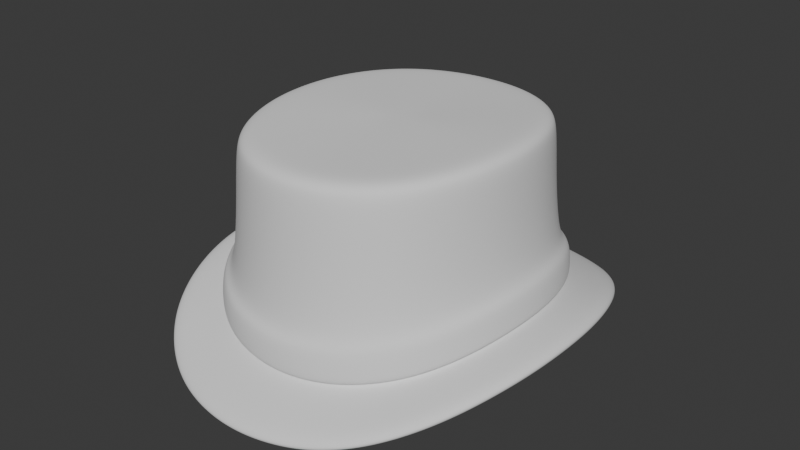 # Source: Attire_Hat_HatTopSmall_HIGHPOLY.blend  (saved by Blender 4.3.34; exported with 4.5.12 LTS)
import bpy
from mathutils import Matrix  # noqa: F401  (used for matrix-valued properties, if any)

bpy.ops.wm.read_factory_settings(use_empty=True)
scene = bpy.context.scene
scene.name = 'Scene'

# ---- world
world_world = bpy.data.worlds.new('World'); scene.world = world_world
world_world.use_nodes = True; world_world.node_tree.nodes.clear()
_N = world_world.node_tree.nodes; _L = world_world.node_tree.links
n0 = _N.new('ShaderNodeOutputWorld'); n0.name = 'World Output'; n0.location = (300, 300)
n1 = _N.new('ShaderNodeBackground'); n1.name = 'Background'; n1.location = (10, 300)
n1.inputs[0].default_value = (0.05088, 0.05088, 0.05088, 1.0)
_L.new(n1.outputs[0], n0.inputs[0])
n0.is_active_output = True
world_world.color = (0.05088, 0.05088, 0.05088)
world_world.use_sun_shadow = False
world_world.sun_shadow_jitter_overblur = 0.0

# ---- meshes
me_attire_hat_hattopsmall_highpoly = bpy.data.meshes.new('Attire_Hat_HatTopSmall_HIGHPOLY')
me_attire_hat_hattopsmall_highpoly.from_pydata([(0.06325, -0.07435, 0.02669), (0.08711, -2.98e-08, 0.03584), (0.08564, -0.02075, 0.03511), (0.08112, -0.04064, 0.03282), (0.07366, -0.05879, 0.02978), (0.05001, -0.0866, 0.02422), (0.03457, -0.09537, 0.02196), (0.01765, -0.1006, 0.02063), (1.192e-07, -0.1024, 0.02012), (0.08671, -0.1019, 0.02517), (0.1194, -2.98e-08, 0.04203), (0.1174, -0.02845, 0.04067), (0.1112, -0.05571, 0.03728), (0.101, -0.0806, 0.03163), (0.06856, -0.1187, 0.01864), (0.04739, -0.1307, 0.01406), (0.0242, -0.138, 0.01209), (1.192e-07, -0.1404, 0.01122), (0.08671, -0.1019, 0.01374), (0.1194, -2.98e-08, 0.0303), (0.1174, -0.02845, 0.02895), (0.1112, -0.05571, 0.02563), (0.101, -0.0806, 0.02007), (0.06856, -0.1187, 0.007357), (0.04739, -0.1307, 0.002829), (0.0242, -0.138, 0.0008664), (1.192e-07, -0.1404, 3.129e-07), (0.06325, 0.07435, 0.02686), (0.08561, 0.02075, 0.03512), (0.08112, 0.04064, 0.03282), (0.07366, 0.05879, 0.02983), (0.05001, 0.0866, 0.02439), (0.03457, 0.09537, 0.02212), (0.01765, 0.1006, 0.02074), (1.192e-07, 0.1024, 0.02013), (0.08671, 0.1019, 0.02517), (0.1174, 0.02845, 0.04068), (0.1112, 0.05571, 0.03728), (0.101, 0.0806, 0.03163), (0.06856, 0.1187, 0.01871), (0.04739, 0.1307, 0.01409), (0.0242, 0.138, 0.01209), (1.192e-07, 0.1404, 0.01122), (0.08671, 0.1019, 0.01374), (0.1174, 0.02845, 0.02896), (0.1112, 0.05571, 0.02563), (0.101, 0.0806, 0.02007), (0.06856, 0.1187, 0.007418), (0.04739, 0.1307, 0.002856), (0.0242, 0.138, 0.0008674), (1.192e-07, 0.1404, 3.129e-07), (-0.06325, -0.07435, 0.02669), (-0.08711, -2.98e-08, 0.03584), (-0.08564, -0.02075, 0.03511), (-0.08112, -0.04064, 0.03282), (-0.07366, -0.05879, 0.02978), (-0.05001, -0.0866, 0.02422), (-0.03457, -0.09537, 0.02196), (-0.01765, -0.1006, 0.02063), (-0.08671, -0.1019, 0.02517), (-0.1194, -2.98e-08, 0.04203), (-0.1174, -0.02845, 0.04067), (-0.1112, -0.05571, 0.03728), (-0.101, -0.0806, 0.03163), (-0.06856, -0.1187, 0.01864), (-0.04739, -0.1307, 0.01406), (-0.0242, -0.138, 0.01209), (-0.08671, -0.1019, 0.01374), (-0.1194, -2.98e-08, 0.0303), (-0.1174, -0.02845, 0.02895), (-0.1112, -0.05571, 0.02563), (-0.101, -0.0806, 0.02007), (-0.06856, -0.1187, 0.007357), (-0.04739, -0.1307, 0.002829), (-0.0242, -0.138, 0.0008664), (-0.06325, 0.07435, 0.02686), (-0.08561, 0.02075, 0.03512), (-0.08112, 0.04064, 0.03282), (-0.07366, 0.05879, 0.02983), (-0.05001, 0.0866, 0.02439), (-0.03457, 0.09537, 0.02212), (-0.01765, 0.1006, 0.02074), (-0.01867, 0.1052, 0.04761), (-0.0366, 0.09963, 0.0489), (-0.05302, 0.09029, 0.0512), (-0.0671, 0.07723, 0.05396), (-0.08671, 0.1019, 0.02517), (-0.1174, 0.02845, 0.04068), (-0.1112, 0.05571, 0.03728), (-0.101, 0.0806, 0.03163), (-0.06856, 0.1187, 0.01871), (-0.04739, 0.1307, 0.01409), (-0.0242, 0.138, 0.01209), (-0.08671, 0.1019, 0.01374), (-0.1174, 0.02845, 0.02896), (-0.1112, 0.05571, 0.02563), (-0.101, 0.0806, 0.02007), (-0.06856, 0.1187, 0.007418), (-0.04739, 0.1307, 0.002856), (-0.0242, 0.138, 0.0008674), (-0.01589, 0.09058, 0.01049), (-0.03111, 0.08583, 0.01173), (-0.04501, 0.07794, 0.01378), (-0.0663, 0.05291, 0.01867), (-0.07301, 0.03657, 0.02137), (-0.07705, 0.01868, 0.02344), (-0.05692, 0.06692, 0.016), (-0.01589, -0.09058, 0.01039), (-0.03111, -0.08583, 0.0116), (-0.04501, -0.07794, 0.01363), (-0.0663, -0.05291, 0.01863), (-0.07301, -0.03657, 0.02137), (-0.07708, -0.01868, 0.02343), (-0.0784, -2.98e-08, 0.02409), (-0.05692, -0.06692, 0.01585), (1.192e-07, 0.09216, 0.009943), (0.01589, 0.09058, 0.01049), (0.03111, 0.08583, 0.01173), (0.04501, 0.07794, 0.01378), (0.0663, 0.05291, 0.01867), (0.07301, 0.03657, 0.02137), (0.07705, 0.01868, 0.02344), (0.05692, 0.06692, 0.016), (1.192e-07, -0.09216, 0.009932), (0.01589, -0.09058, 0.01039), (0.03111, -0.08583, 0.0116), (0.04501, -0.07794, 0.01363), (0.0663, -0.05291, 0.01863), (0.07301, -0.03657, 0.02137), (0.07708, -0.01868, 0.02343), (0.0784, -2.98e-08, 0.02409), (0.05692, -0.06692, 0.01585), (0.06306, -0.07413, 0.03088), (0.08684, -2.98e-08, 0.03997), (0.08538, -0.02069, 0.03927), (0.08088, -0.04052, 0.03701), (0.07344, -0.05862, 0.03398), (0.04987, -0.08634, 0.02833), (0.03447, -0.09508, 0.02606), (0.0176, -0.1003, 0.02474), (1.192e-07, -0.1021, 0.02422), (0.06306, 0.07413, 0.03104), (0.08535, 0.02069, 0.03928), (0.08088, 0.04052, 0.03701), (0.07344, 0.05862, 0.03402), (0.04987, 0.08634, 0.0285), (0.03447, 0.09508, 0.02621), (0.0176, 0.1003, 0.02485), (1.192e-07, 0.1021, 0.02423), (-0.06306, -0.07413, 0.03088), (-0.08684, -2.98e-08, 0.03997), (-0.08538, -0.02069, 0.03927), (-0.08088, -0.04052, 0.03701), (-0.07344, -0.05862, 0.03398), (-0.04987, -0.08634, 0.02833), (-0.03447, -0.09508, 0.02606), (-0.0176, -0.1003, 0.02474), (-0.06306, 0.07413, 0.03104), (-0.08535, 0.02069, 0.03928), (-0.08088, 0.04052, 0.03701), (-0.07344, 0.05862, 0.03402), (-0.04987, 0.08634, 0.0285), (-0.03447, 0.09508, 0.02621), (-0.0176, 0.1003, 0.02485), (-0.07804, 0.06078, 0.05693), (-0.08573, 0.04184, 0.05984), (-0.09029, 0.02131, 0.06187), (-0.01867, -0.1052, 0.0475), (-0.05302, -0.09029, 0.05104), (-0.0366, -0.09963, 0.04875), (-0.0671, -0.07723, 0.05386), (-0.07804, -0.06078, 0.05693), (-0.08572, -0.04184, 0.05984), (-0.09181, 4.5e-06, 0.06239), (-0.09032, -0.02131, 0.06187), (1.192e-07, 0.1071, 0.04687), (0.01867, 0.1052, 0.04761), (0.05302, 0.09029, 0.0512), (0.0366, 0.09963, 0.0489), (0.0671, 0.07723, 0.05396), (0.07804, 0.06078, 0.05693), (0.08573, 0.04184, 0.05984), (0.09029, 0.02131, 0.06187), (1.192e-07, -0.1071, 0.04686), (0.01867, -0.1052, 0.0475), (0.0366, -0.09963, 0.04875), (0.05302, -0.09029, 0.05104), (0.0671, -0.07723, 0.05386), (0.07804, -0.06078, 0.05693), (0.08572, -0.04184, 0.05984), (0.09032, -0.02131, 0.06187), (0.09181, 4.5e-06, 0.06239), (0.01887, -0.1067, 0.02501), (0.037, -0.1011, 0.02632), (0.05364, -0.09165, 0.02858), (0.06795, -0.07845, 0.03111), (0.07915, -0.06177, 0.03421), (0.08707, -0.04255, 0.03724), (0.09182, -0.02168, 0.0395), (0.01887, 0.1067, 0.02512), (0.05364, 0.09165, 0.02875), (0.037, 0.1011, 0.02647), (0.06795, 0.07844, 0.03128), (0.07915, 0.06177, 0.03425), (0.08707, 0.04254, 0.03724), (0.09336, 4.5e-06, 0.0402), (0.09179, 0.02168, 0.03951), (1.192e-07, -0.1086, 0.02449), (-0.01887, -0.1067, 0.02501), (-0.05364, -0.09165, 0.02858), (-0.037, -0.1011, 0.02632), (-0.06795, -0.07845, 0.03111), (-0.07915, -0.06177, 0.03421), (-0.08707, -0.04255, 0.03724), (-0.09182, -0.02168, 0.0395), (1.192e-07, 0.1086, 0.0245), (-0.01887, 0.1067, 0.02512), (-0.037, 0.1011, 0.02647), (-0.05364, 0.09165, 0.02875), (-0.06795, 0.07844, 0.03128), (-0.07915, 0.06177, 0.03425), (-0.08707, 0.04254, 0.03724), (-0.09179, 0.02168, 0.03951), (-0.09336, 4.5e-06, 0.0402), (0.08529, -2.98e-08, 0.06217), (0.08386, -0.02036, 0.06165), (0.0795, -0.03988, 0.05963), (0.07227, -0.05772, 0.05672), (0.04915, -0.08503, 0.05081), (0.03399, -0.09364, 0.04851), (0.01736, -0.09882, 0.04725), (1.192e-07, -0.1006, 0.04661), (0.08383, 0.02036, 0.06165), (0.0795, 0.03988, 0.05963), (0.07227, 0.05772, 0.05672), (0.04915, 0.08503, 0.05097), (0.03399, 0.09364, 0.04866), (0.01736, 0.09882, 0.04736), (1.192e-07, 0.1006, 0.04662), (-0.08529, -2.98e-08, 0.06217), (-0.08386, -0.02036, 0.06165), (-0.0795, -0.03988, 0.05963), (-0.07227, -0.05772, 0.05672), (-0.04915, -0.08503, 0.05081), (-0.03399, -0.09364, 0.04851), (-0.01736, -0.09882, 0.04725), (-0.08383, 0.02036, 0.06165), (-0.0795, 0.03988, 0.05963), (-0.07227, 0.05772, 0.05672), (-0.04915, 0.08503, 0.05097), (-0.03399, 0.09364, 0.04866), (-0.01736, 0.09882, 0.04736), (0.06211, -0.07301, 0.05364), (0.06211, 0.07301, 0.05375), (-0.06211, -0.07301, 0.05364), (-0.06211, 0.07301, 0.05375), (0.0799, 0.01911, 0.09653), (0.07583, 0.03773, 0.09522), (0.06902, 0.0548, 0.09334), (0.05941, 0.06949, 0.0914), (0.0471, 0.0811, 0.08959), (0.03264, 0.08946, 0.08808), (0.01672, 0.09449, 0.0872), (7.272e-05, 0.0962, 0.0867), (-0.01658, 0.09449, 0.0872), (-0.0325, 0.08946, 0.08808), (-0.04696, 0.0811, 0.08959), (-0.05927, 0.06949, 0.0914), (-0.06888, 0.0548, 0.09334), (-0.07568, 0.03773, 0.09522), (-0.07976, 0.01911, 0.09653), (-0.08113, -0.0002723, 0.09689), (-0.07979, -0.01966, 0.09653), (-0.07568, -0.03828, 0.09522), (-0.06888, -0.05534, 0.09334), (-0.05927, -0.07004, 0.09134), (-0.04696, -0.08166, 0.08949), (-0.0325, -0.09001, 0.08799), (-0.01658, -0.09505, 0.08714), (7.272e-05, -0.09674, 0.0867), (0.01672, -0.09505, 0.08714), (0.03265, -0.09001, 0.08799), (0.04711, -0.08166, 0.08949), (0.05942, -0.07004, 0.09134), (0.06902, -0.05534, 0.09334), (0.07583, -0.03828, 0.09522), (0.07993, -0.01966, 0.09653), (0.08128, -0.0002723, 0.09689), (1.192e-07, -2.98e-08, 0.1358), (0.05746, 0.01543, 0.1364), (0.07844, 0.01915, 0.1285), (0.07599, 0.01861, 0.1343), (0.07436, 0.03755, 0.128), (0.05426, 0.03004, 0.136), (0.07204, 0.03647, 0.1338), (0.06756, 0.05435, 0.1273), (0.04909, 0.04301, 0.1354), (0.06546, 0.05278, 0.1331), (0.05804, 0.06874, 0.1266), (0.04214, 0.05366, 0.1349), (0.05625, 0.06676, 0.1324), (0.04593, 0.08006, 0.126), (0.0335, 0.06182, 0.1344), (0.04451, 0.07775, 0.1318), (0.03177, 0.08817, 0.1254), (0.02331, 0.06771, 0.1341), (0.03079, 0.08563, 0.1312), (0.01623, 0.09305, 0.1251), (0.01196, 0.07132, 0.1338), (0.01573, 0.09037, 0.1309), (1.287e-05, 0.09469, 0.1249), (1.192e-07, 0.07253, 0.1337), (3.815e-06, 0.09196, 0.1307), (-0.01621, 0.09305, 0.1251), (-0.01196, 0.07132, 0.1338), (-0.01572, 0.09038, 0.1309), (-0.03174, 0.08817, 0.1254), (-0.02331, 0.06771, 0.1341), (-0.03078, 0.08563, 0.1312), (-0.0459, 0.08006, 0.126), (-0.0335, 0.06182, 0.1344), (-0.04451, 0.07775, 0.1318), (-0.05802, 0.06874, 0.1266), (-0.04214, 0.05366, 0.1349), (-0.05624, 0.06676, 0.1324), (-0.06753, 0.05435, 0.1273), (-0.04909, 0.04301, 0.1354), (-0.06545, 0.05278, 0.1331), (-0.07433, 0.03755, 0.128), (-0.05426, 0.03004, 0.136), (-0.07203, 0.03647, 0.1338), (-0.07841, 0.01915, 0.1285), (-0.05746, 0.01543, 0.1364), (-0.07598, 0.01861, 0.1343), (-0.07978, -5.53e-05, 0.1287), (-0.05854, -9.707e-06, 0.1366), (-0.07731, -1.622e-05, 0.1344), (-0.07844, -0.01926, 0.1285), (-0.05748, -0.01543, 0.1364), (-0.07601, -0.01865, 0.1343), (-0.07433, -0.03766, 0.128), (-0.05427, -0.03003, 0.136), (-0.07203, -0.0365, 0.1338), (-0.06753, -0.05445, 0.1273), (-0.04909, -0.04301, 0.1354), (-0.06545, -0.05281, 0.1331), (-0.05802, -0.06884, 0.1266), (-0.04214, -0.05366, 0.1349), (-0.05624, -0.06679, 0.1324), (-0.0459, -0.08016, 0.126), (-0.0335, -0.06182, 0.1344), (-0.04451, -0.07778, 0.1317), (-0.03174, -0.08827, 0.1254), (-0.02331, -0.06771, 0.1341), (-0.03078, -0.08566, 0.1312), (-0.01621, -0.09315, 0.1251), (-0.01196, -0.07132, 0.1338), (-0.01572, -0.0904, 0.1309), (1.287e-05, -0.09478, 0.1249), (1.192e-07, -0.07253, 0.1337), (3.815e-06, -0.09199, 0.1307), (0.01623, -0.09315, 0.1251), (0.01196, -0.07132, 0.1338), (0.01573, -0.0904, 0.1309), (0.03177, -0.08827, 0.1254), (0.02331, -0.06771, 0.1341), (0.03079, -0.08566, 0.1312), (0.04593, -0.08016, 0.126), (0.0335, -0.06182, 0.1344), (0.04451, -0.07778, 0.1317), (0.05805, -0.06884, 0.1266), (0.04214, -0.05366, 0.1349), (0.05625, -0.06679, 0.1324), (0.06756, -0.05445, 0.1273), (0.04909, -0.04301, 0.1354), (0.06546, -0.05281, 0.1331), (0.07436, -0.03766, 0.128), (0.05427, -0.03003, 0.136), (0.07204, -0.0365, 0.1338), (0.07847, -0.01926, 0.1285), (0.05748, -0.01543, 0.1364), (0.07602, -0.01865, 0.1343), (0.07981, -5.529e-05, 0.1287), (0.05854, -9.662e-06, 0.1366), (0.07732, -1.622e-05, 0.1344), (0.06696, 0.03394, 0.1361), (0.0706, 0.01732, 0.1366), (0.06089, 0.04914, 0.1355), (0.05237, 0.0622, 0.1348), (0.04147, 0.0725, 0.1342), (0.0287, 0.07989, 0.1338), (0.01467, 0.08435, 0.1335), (1.192e-07, 0.08584, 0.1333), (-0.01467, 0.08435, 0.1335), (-0.0287, 0.07989, 0.1338), (-0.04147, 0.0725, 0.1342), (-0.05237, 0.0622, 0.1348), (-0.06089, 0.04914, 0.1355), (-0.06696, 0.03394, 0.1361), (-0.0706, 0.01732, 0.1366), (-0.07182, -2.98e-08, 0.1367), (-0.07063, -0.01732, 0.1366), (-0.06696, -0.03394, 0.1361), (-0.06089, -0.04914, 0.1355), (-0.05237, -0.0622, 0.1348), (-0.04147, -0.0725, 0.1342), (-0.0287, -0.07989, 0.1338), (-0.01467, -0.08435, 0.1334), (1.192e-07, -0.08584, 0.1333), (0.01467, -0.08435, 0.1334), (0.0287, -0.07989, 0.1338), (0.04147, -0.0725, 0.1342), (0.05237, -0.0622, 0.1348), (0.0609, -0.04914, 0.1355), (0.06696, -0.03394, 0.1361), (0.07063, -0.01732, 0.1366), (0.07182, -2.98e-08, 0.1367), (-0.01117, 0.06529, 0.1233), (-0.0218, 0.06198, 0.1233), (-0.03138, 0.05654, 0.1233), (-0.04611, 0.03918, 0.1233), (-0.05098, 0.02733, 0.1233), (-0.05398, 0.01403, 0.1233), (-0.03955, 0.04899, 0.1233), (-0.01117, -0.06529, 0.1233), (-0.0218, -0.06198, 0.1233), (-0.03138, -0.05654, 0.1233), (-0.04611, -0.03918, 0.1233), (-0.05098, -0.02733, 0.1233), (-0.054, -0.01403, 0.1233), (-0.05499, -7.419e-06, 0.1233), (-0.03955, -0.04899, 0.1233), (1.192e-07, 0.06641, 0.1233), (0.01117, 0.06529, 0.1233), (0.0218, 0.06198, 0.1233), (0.03138, 0.05654, 0.1233), (0.04611, 0.03918, 0.1233), (0.05098, 0.02733, 0.1233), (0.05398, 0.01403, 0.1233), (0.03955, 0.04899, 0.1233), (1.192e-07, -0.06641, 0.1233), (0.01117, -0.06529, 0.1233), (0.0218, -0.06198, 0.1233), (0.03138, -0.05654, 0.1233), (0.04611, -0.03918, 0.1233), (0.05098, -0.02733, 0.1233), (0.054, -0.01403, 0.1233), (0.05499, -7.458e-06, 0.1233), (0.03955, -0.04899, 0.1233), (2.384e-07, -4.997e-07, 0.1233), (-0.04732, 0.05562, 0.1233), (-0.05511, 0.04398, 0.1233), (0.05511, -0.04398, 0.1233), (0.06069, -0.0304, 0.1233), (-0.04732, -0.05562, 0.1233), (-0.03741, -0.06478, 0.1233), (0.06407, -0.01552, 0.1233), (0.06516, -3.499e-08, 0.1233), (0.06404, 0.01552, 0.1233), (0.06069, 0.0304, 0.1233), (1.192e-07, -0.0766, 0.1233), (0.0132, -0.07529, 0.1233), (0.02586, -0.07134, 0.1233), (0.03741, -0.06478, 0.1233), (0.04732, -0.05562, 0.1233), (-0.06406, -0.01552, 0.1233), (-0.06069, -0.0304, 0.1233), (-0.0132, 0.07529, 0.1233), (-0.02586, 0.07134, 0.1233), (0.04732, 0.05562, 0.1233), (0.03741, 0.06478, 0.1233), (0.05511, 0.04398, 0.1233), (0.02586, 0.07134, 0.1233), (0.0132, 0.07529, 0.1233), (1.192e-07, 0.0766, 0.1233), (-0.06069, 0.0304, 0.1233), (-0.05511, -0.04398, 0.1233), (-0.06516, -3.499e-08, 0.1233), (-0.02586, -0.07134, 0.1233), (-0.0132, -0.07529, 0.1233), (-0.06404, 0.01552, 0.1233), (-0.03741, 0.06478, 0.1233)], [], [(242, 241, 172, 171), (3, 12, 11, 2), (16, 25, 24, 15), (15, 24, 23, 14), (14, 23, 18, 9), (9, 18, 22, 13), (13, 22, 21, 12), (12, 21, 20, 11), (11, 20, 19, 10), (42, 41, 49, 50), (41, 40, 48, 49), (40, 39, 47, 48), (39, 35, 43, 47), (35, 38, 46, 43), (38, 37, 45, 46), (37, 36, 44, 45), (36, 10, 19, 44), (17, 66, 74, 26), (66, 65, 73, 74), (65, 64, 72, 73), (64, 59, 67, 72), (59, 63, 71, 67), (63, 62, 70, 71), (62, 61, 69, 70), (61, 60, 68, 69), (42, 50, 99, 92), (92, 99, 98, 91), (91, 98, 97, 90), (90, 97, 93, 86), (86, 93, 96, 89), (89, 96, 95, 88), (88, 95, 94, 87), (87, 94, 68, 60), (78, 89, 88, 77), (29, 37, 38, 30), (57, 65, 66, 58), (53, 61, 62, 54), (55, 63, 59, 51), (56, 64, 65, 57), (58, 66, 17, 8), (52, 60, 61, 53), (51, 59, 64, 56), (54, 62, 63, 55), (80, 81, 92, 91), (76, 77, 88, 87), (78, 75, 86, 89), (79, 80, 91, 90), (81, 34, 42, 92), (52, 76, 87, 60), (75, 79, 90, 86), (27, 35, 39, 31), (31, 39, 40, 32), (38, 35, 27, 30), (36, 37, 29, 28), (40, 41, 33, 32), (13, 12, 3, 4), (14, 9, 0, 5), (11, 10, 1, 2), (17, 16, 7, 8), (1, 10, 36, 28), (15, 14, 5, 6), (0, 9, 13, 4), (33, 41, 42, 34), (52, 150, 158, 76), (76, 158, 159, 77), (383, 289, 288), (77, 159, 160, 78), (78, 160, 157, 75), (79, 161, 162, 80), (80, 162, 163, 81), (81, 163, 148, 34), (75, 157, 161, 79), (52, 53, 151, 150), (53, 54, 152, 151), (54, 55, 153, 152), (55, 51, 149, 153), (56, 57, 155, 154), (57, 58, 156, 155), (58, 8, 140, 156), (51, 56, 154, 149), (1, 28, 142, 133), (28, 29, 143, 142), (29, 30, 144, 143), (30, 27, 141, 144), (31, 32, 146, 145), (32, 33, 147, 146), (33, 34, 148, 147), (27, 31, 145, 141), (1, 133, 134, 2), (2, 134, 135, 3), (3, 135, 136, 4), (4, 136, 132, 0), (5, 137, 138, 6), (6, 138, 139, 7), (7, 139, 140, 8), (0, 132, 137, 5), (161, 157, 219, 218), (229, 230, 184, 185), (255, 249, 84, 85), (145, 146, 201, 200), (228, 229, 185, 186), (251, 238, 175, 82), (144, 141, 202, 203), (227, 252, 187, 188), (250, 251, 82, 83), (143, 144, 203, 204), (226, 227, 188, 189), (249, 250, 83, 84), (142, 143, 204, 206), (225, 226, 189, 190), (248, 255, 85, 164), (133, 142, 206, 205), (224, 225, 190, 191), (149, 154, 209, 211), (247, 248, 164, 165), (156, 140, 207, 208), (246, 247, 165, 166), (155, 156, 208, 210), (239, 246, 166, 173), (154, 155, 210, 209), (243, 254, 170, 168), (153, 149, 211, 212), (231, 245, 167, 183), (152, 153, 212, 213), (245, 244, 169, 167), (151, 152, 213, 214), (244, 243, 168, 169), (150, 151, 214, 223), (254, 242, 171, 170), (146, 147, 199, 201), (230, 231, 183, 184), (252, 228, 186, 187), (147, 148, 215, 199), (232, 224, 191, 182), (141, 145, 200, 202), (233, 232, 182, 181), (134, 133, 205, 198), (135, 134, 198, 197), (234, 233, 181, 180), (136, 135, 197, 196), (158, 150, 223, 222), (253, 234, 180, 179), (132, 136, 196, 195), (159, 158, 222, 221), (236, 235, 177, 178), (138, 137, 194, 193), (160, 159, 221, 220), (237, 236, 178, 176), (139, 138, 193, 192), (157, 160, 220, 219), (238, 237, 176, 175), (140, 139, 192, 207), (162, 161, 218, 217), (235, 253, 179, 177), (137, 132, 195, 194), (240, 239, 173, 174), (163, 162, 217, 216), (241, 240, 174, 172), (148, 163, 216, 215), (289, 293, 288), (234, 258, 257, 233), (293, 296, 288), (253, 259, 258, 234), (296, 299, 288), (235, 260, 259, 253), (299, 302, 288), (236, 261, 260, 235), (302, 305, 288), (237, 262, 261, 236), (305, 308, 288), (238, 263, 262, 237), (308, 311, 288), (251, 264, 263, 238), (311, 314, 288), (250, 265, 264, 251), (314, 317, 288), (249, 266, 265, 250), (317, 320, 288), (255, 267, 266, 249), (320, 323, 288), (248, 268, 267, 255), (323, 326, 288), (247, 269, 268, 248), (326, 329, 288), (246, 270, 269, 247), (329, 332, 288), (239, 271, 270, 246), (332, 335, 288), (240, 272, 271, 239), (335, 338, 288), (241, 273, 272, 240), (338, 341, 288), (242, 274, 273, 241), (341, 344, 288), (254, 275, 274, 242), (344, 347, 288), (243, 276, 275, 254), (347, 350, 288), (244, 277, 276, 243), (350, 353, 288), (245, 278, 277, 244), (353, 356, 288), (231, 279, 278, 245), (356, 359, 288), (230, 280, 279, 231), (359, 362, 288), (229, 281, 280, 230), (362, 365, 288), (228, 282, 281, 229), (365, 368, 288), (252, 283, 282, 228), (368, 371, 288), (227, 284, 283, 252), (371, 374, 288), (226, 285, 284, 227), (374, 377, 288), (225, 286, 285, 226), (377, 380, 288), (224, 287, 286, 225), (380, 383, 288), (256, 287, 224, 232), (204, 181, 182, 206), (203, 180, 181, 204), (202, 179, 180, 203), (200, 177, 179, 202), (201, 178, 177, 200), (199, 176, 178, 201), (215, 175, 176, 199), (216, 82, 175, 215), (217, 83, 82, 216), (218, 84, 83, 217), (219, 85, 84, 218), (220, 164, 85, 219), (221, 165, 164, 220), (222, 166, 165, 221), (223, 173, 166, 222), (214, 174, 173, 223), (213, 172, 174, 214), (212, 171, 172, 213), (211, 170, 171, 212), (209, 168, 170, 211), (210, 169, 168, 209), (208, 167, 169, 210), (207, 183, 167, 208), (192, 184, 183, 207), (193, 185, 184, 192), (194, 186, 185, 193), (195, 187, 186, 194), (196, 188, 187, 195), (197, 189, 188, 196), (198, 190, 189, 197), (205, 191, 190, 198), (206, 182, 191, 205), (17, 26, 25, 16), (7, 16, 15, 6), (233, 257, 256, 232), (95, 104, 105, 94), (94, 105, 113, 68), (68, 113, 112, 69), (69, 112, 111, 70), (70, 111, 110, 71), (71, 110, 114, 67), (67, 114, 109, 72), (72, 109, 108, 73), (73, 108, 107, 74), (74, 107, 123, 26), (26, 123, 124, 25), (25, 124, 125, 24), (24, 125, 126, 23), (23, 126, 131, 18), (18, 131, 127, 22), (22, 127, 128, 21), (21, 128, 129, 20), (20, 129, 130, 19), (19, 130, 121, 44), (44, 121, 120, 45), (45, 120, 119, 46), (46, 119, 122, 43), (43, 122, 118, 47), (47, 118, 117, 48), (48, 117, 116, 49), (49, 116, 115, 50), (50, 115, 100, 99), (99, 100, 101, 98), (98, 101, 102, 97), (97, 102, 106, 93), (93, 106, 103, 96), (96, 103, 104, 95), (259, 298, 295, 258), (268, 325, 322, 267), (277, 352, 349, 276), (286, 379, 376, 285), (264, 313, 310, 263), (273, 340, 337, 272), (282, 367, 364, 281), (260, 301, 298, 259), (269, 328, 325, 268), (278, 355, 352, 277), (287, 382, 379, 286), (265, 316, 313, 264), (274, 343, 340, 273), (283, 370, 367, 282), (261, 304, 301, 260), (270, 331, 328, 269), (279, 358, 355, 278), (266, 319, 316, 265), (275, 346, 343, 274), (284, 373, 370, 283), (258, 295, 292, 257), (262, 307, 304, 261), (271, 334, 331, 270), (280, 361, 358, 279), (256, 290, 382, 287), (267, 322, 319, 266), (276, 349, 346, 275), (285, 376, 373, 284), (263, 310, 307, 262), (272, 337, 334, 271), (281, 364, 361, 280), (385, 386, 291, 294), (294, 291, 290, 292), (387, 385, 294, 297), (297, 294, 292, 295), (388, 387, 297, 300), (300, 297, 295, 298), (389, 388, 300, 303), (303, 300, 298, 301), (390, 389, 303, 306), (306, 303, 301, 304), (391, 390, 306, 309), (309, 306, 304, 307), (392, 391, 309, 312), (312, 309, 307, 310), (393, 392, 312, 315), (315, 312, 310, 313), (394, 393, 315, 318), (318, 315, 313, 316), (395, 394, 318, 321), (321, 318, 316, 319), (396, 395, 321, 324), (324, 321, 319, 322), (397, 396, 324, 327), (327, 324, 322, 325), (398, 397, 327, 330), (330, 327, 325, 328), (399, 398, 330, 333), (333, 330, 328, 331), (400, 399, 333, 336), (336, 333, 331, 334), (401, 400, 336, 339), (339, 336, 334, 337), (402, 401, 339, 342), (342, 339, 337, 340), (403, 402, 342, 345), (345, 342, 340, 343), (404, 403, 345, 348), (348, 345, 343, 346), (405, 404, 348, 351), (351, 348, 346, 349), (406, 405, 351, 354), (354, 351, 349, 352), (407, 406, 354, 357), (357, 354, 352, 355), (408, 407, 357, 360), (360, 357, 355, 358), (409, 408, 360, 363), (363, 360, 358, 361), (410, 409, 363, 366), (366, 363, 361, 364), (411, 410, 366, 369), (369, 366, 364, 367), (412, 411, 369, 372), (372, 369, 367, 370), (413, 412, 372, 375), (375, 372, 370, 373), (414, 413, 375, 378), (378, 375, 373, 376), (415, 414, 378, 381), (381, 378, 376, 379), (416, 415, 381, 384), (384, 381, 379, 382), (386, 416, 384, 291), (291, 384, 382, 290), (257, 292, 290, 256), (293, 289, 386, 385), (296, 293, 385, 387), (299, 296, 387, 388), (302, 299, 388, 389), (305, 302, 389, 390), (308, 305, 390, 391), (311, 308, 391, 392), (314, 311, 392, 393), (317, 314, 393, 394), (320, 317, 394, 395), (323, 320, 395, 396), (326, 323, 396, 397), (329, 326, 397, 398), (332, 329, 398, 399), (335, 332, 399, 400), (338, 335, 400, 401), (341, 338, 401, 402), (344, 341, 402, 403), (347, 344, 403, 404), (350, 347, 404, 405), (353, 350, 405, 406), (356, 353, 406, 407), (359, 356, 407, 408), (362, 359, 408, 409), (365, 362, 409, 410), (368, 365, 410, 411), (371, 368, 411, 412), (374, 371, 412, 413), (377, 374, 413, 414), (380, 377, 414, 415), (383, 380, 415, 416), (289, 383, 416, 386), (111, 112, 465, 466), (107, 108, 478, 479), (101, 100, 467, 468), (113, 105, 480, 477), (131, 126, 463, 464), (103, 106, 450, 451), (106, 102, 481, 450), (118, 122, 469, 470), (128, 127, 452, 453), (105, 104, 475, 480), (119, 120, 459, 471), (109, 114, 454, 455), (102, 101, 468, 481), (122, 119, 471, 469), (130, 129, 456, 457), (100, 115, 474, 467), (117, 118, 470, 472), (121, 130, 457, 458), (114, 110, 476, 454), (115, 116, 473, 474), (120, 121, 458, 459), (104, 103, 451, 475), (124, 123, 460, 461), (110, 111, 466, 476), (129, 128, 453, 456), (116, 117, 472, 473), (126, 125, 462, 463), (112, 113, 477, 465), (125, 124, 461, 462), (108, 109, 455, 478), (127, 131, 464, 452), (123, 107, 479, 460), (423, 419, 449), (419, 418, 449), (418, 417, 449), (417, 432, 449), (432, 433, 449), (433, 434, 449), (434, 435, 449), (435, 439, 449), (439, 436, 449), (436, 437, 449), (437, 438, 449), (438, 447, 449), (447, 446, 449), (446, 445, 449), (445, 444, 449), (444, 448, 449), (448, 443, 449), (443, 442, 449), (442, 441, 449), (441, 440, 449), (440, 424, 449), (424, 425, 449), (425, 426, 449), (426, 431, 449), (431, 427, 449), (427, 428, 449), (428, 429, 449), (429, 430, 449), (430, 422, 449), (422, 421, 449), (421, 420, 449), (420, 423, 449), (423, 420, 451, 450), (444, 445, 453, 452), (431, 426, 455, 454), (446, 447, 457, 456), (447, 438, 458, 457), (438, 437, 459, 458), (440, 441, 461, 460), (445, 446, 456, 453), (442, 443, 463, 462), (441, 442, 462, 461), (448, 444, 452, 464), (429, 428, 466, 465), (417, 418, 468, 467), (443, 448, 464, 463), (439, 435, 470, 469), (437, 436, 471, 459), (436, 439, 469, 471), (435, 434, 472, 470), (433, 432, 474, 473), (420, 421, 475, 451), (428, 427, 476, 466), (434, 433, 473, 472), (430, 429, 465, 477), (426, 425, 478, 455), (424, 440, 460, 479), (425, 424, 479, 478), (422, 430, 477, 480), (419, 423, 450, 481), (421, 422, 480, 475), (418, 419, 481, 468), (432, 417, 467, 474), (427, 431, 454, 476)])
me_attire_hat_hattopsmall_highpoly.polygons.foreach_set('use_smooth', [True] * 512)
_uv = me_attire_hat_hattopsmall_highpoly.uv_layers.new(name='UVMap')
_uv.uv.foreach_set('vector', [0.315, 0.2908, 0.315, 0.2675, 0.3226, 0.2675, 0.3226, 0.2908, 0.1391, 0.6061, 0.1803, 0.6061, 0.1803, 0.6345, 0.1391, 0.6345, 0.1273, 0.5261, 0.1394, 0.5261, 0.1394, 0.5547, 0.1273, 0.5547, 0.1273, 0.5547, 0.1394, 0.5547, 0.1394, 0.5835, 0.1273, 0.5835, 0.1273, 0.5835, 0.1394, 0.5835, 0.1394, 0.6129, 0.1273, 0.6129, 0.1273, 0.6129, 0.1394, 0.6129, 0.1394, 0.6434, 0.1273, 0.6434, 0.1273, 0.6434, 0.1394, 0.6434, 0.1394, 0.6752, 0.1273, 0.6752, 0.1273, 0.6752, 0.1394, 0.6752, 0.1394, 0.7081, 0.1273, 0.7081, 0.1273, 0.7081, 0.1394, 0.7081, 0.1394, 0.7414, 0.1273, 0.7414, 0.1273, 0.9854, 0.1273, 0.9568, 0.1394, 0.9568, 0.1394, 0.9854, 0.1273, 0.9568, 0.1273, 0.9282, 0.1394, 0.9282, 0.1394, 0.9568, 0.1273, 0.9282, 0.1273, 0.8993, 0.1394, 0.8993, 0.1394, 0.9282, 0.1273, 0.8993, 0.1273, 0.87, 0.1394, 0.87, 0.1394, 0.8993, 0.1273, 0.87, 0.1273, 0.8395, 0.1394, 0.8395, 0.1394, 0.87, 0.1273, 0.8395, 0.1273, 0.8076, 0.1394, 0.8076, 0.1394, 0.8395, 0.1273, 0.8076, 0.1273, 0.7748, 0.1394, 0.7748, 0.1394, 0.8076, 0.1273, 0.7748, 0.1273, 0.7414, 0.1394, 0.7414, 0.1394, 0.7748, 0.1273, 0.4975, 0.1273, 0.4688, 0.1394, 0.4688, 0.1394, 0.4975, 0.1273, 0.4688, 0.1273, 0.4402, 0.1394, 0.4402, 0.1394, 0.4688, 0.1273, 0.4402, 0.1273, 0.4114, 0.1394, 0.4114, 0.1394, 0.4402, 0.1273, 0.4114, 0.1273, 0.382, 0.1394, 0.382, 0.1394, 0.4114, 0.1273, 0.382, 0.1273, 0.3515, 0.1394, 0.3515, 0.1394, 0.382, 0.1273, 0.3515, 0.1273, 0.3197, 0.1394, 0.3197, 0.1394, 0.3515, 0.1273, 0.3197, 0.1273, 0.2868, 0.1394, 0.2868, 0.1394, 0.3197, 0.1273, 0.2868, 0.1273, 0.2535, 0.1394, 0.2535, 0.1394, 0.2868, 0.1273, 0.009483, 0.1394, 0.009483, 0.1394, 0.0381, 0.1273, 0.0381, 0.1273, 0.0381, 0.1394, 0.0381, 0.1394, 0.06672, 0.1273, 0.06672, 0.1273, 0.06672, 0.1394, 0.06672, 0.1394, 0.09556, 0.1273, 0.09556, 0.1273, 0.09556, 0.1394, 0.09556, 0.1394, 0.1249, 0.1273, 0.1249, 0.1273, 0.1249, 0.1394, 0.1249, 0.1394, 0.1554, 0.1273, 0.1554, 0.1273, 0.1554, 0.1394, 0.1554, 0.1394, 0.1873, 0.1273, 0.1873, 0.1273, 0.1873, 0.1394, 0.1873, 0.1394, 0.2201, 0.1273, 0.2201, 0.1273, 0.2201, 0.1394, 0.2201, 0.1394, 0.2535, 0.1273, 0.2535, 0.1391, 0.1555, 0.1803, 0.1555, 0.1803, 0.1831, 0.1391, 0.1831, 0.1391, 0.7208, 0.1803, 0.7208, 0.1803, 0.7484, 0.1391, 0.7484, 0.1391, 0.4024, 0.1803, 0.4024, 0.1803, 0.4272, 0.1391, 0.4272, 0.1391, 0.2694, 0.1803, 0.2694, 0.1803, 0.2979, 0.1391, 0.2979, 0.1391, 0.3255, 0.1803, 0.3255, 0.1803, 0.3519, 0.1391, 0.3519, 0.1391, 0.3774, 0.1803, 0.3774, 0.1803, 0.4024, 0.1391, 0.4024, 0.1391, 0.4272, 0.1803, 0.4272, 0.1803, 0.452, 0.1391, 0.452, 0.1391, 0.2405, 0.1803, 0.2405, 0.1803, 0.2694, 0.1391, 0.2694, 0.1391, 0.3519, 0.1803, 0.3519, 0.1803, 0.3774, 0.1391, 0.3774, 0.1391, 0.2979, 0.1803, 0.2979, 0.1803, 0.3255, 0.1391, 0.3255, 0.1391, 0.07865, 0.1391, 0.05384, 0.1803, 0.05384, 0.1803, 0.07865, 0.1391, 0.2116, 0.1391, 0.1831, 0.1803, 0.1831, 0.1803, 0.2116, 0.1391, 0.1555, 0.1391, 0.1291, 0.1803, 0.1291, 0.1803, 0.1555, 0.1391, 0.1036, 0.1391, 0.07865, 0.1803, 0.07865, 0.1803, 0.1036, 0.1391, 0.05384, 0.1391, 0.02904, 0.1803, 0.02904, 0.1803, 0.05384, 0.1391, 0.2405, 0.1391, 0.2116, 0.1803, 0.2116, 0.1803, 0.2405, 0.1391, 0.1291, 0.1391, 0.1036, 0.1803, 0.1036, 0.1803, 0.1291, 0.1391, 0.7748, 0.1803, 0.7748, 0.1803, 0.8003, 0.1391, 0.8003, 0.1391, 0.8003, 0.1803, 0.8003, 0.1803, 0.8253, 0.1391, 0.8253, 0.1803, 0.7484, 0.1803, 0.7748, 0.1391, 0.7748, 0.1391, 0.7484, 0.1803, 0.6924, 0.1803, 0.7208, 0.1391, 0.7208, 0.1391, 0.6924, 0.1803, 0.8253, 0.1803, 0.8501, 0.1391, 0.8501, 0.1391, 0.8253, 0.1803, 0.5785, 0.1803, 0.6061, 0.1391, 0.6061, 0.1391, 0.5785, 0.1803, 0.5266, 0.1803, 0.5521, 0.1391, 0.5521, 0.1391, 0.5266, 0.1803, 0.6345, 0.1803, 0.6635, 0.1391, 0.6635, 0.1391, 0.6345, 0.1803, 0.452, 0.1803, 0.4768, 0.1391, 0.4768, 0.1391, 0.452, 0.1391, 0.6635, 0.1803, 0.6635, 0.1803, 0.6924, 0.1391, 0.6924, 0.1803, 0.5016, 0.1803, 0.5266, 0.1391, 0.5266, 0.1391, 0.5016, 0.1391, 0.5521, 0.1803, 0.5521, 0.1803, 0.5785, 0.1391, 0.5785, 0.1391, 0.8501, 0.1803, 0.8501, 0.1803, 0.8749, 0.1391, 0.8749, 0.3361, 0.5707, 0.3405, 0.5707, 0.3405, 0.5947, 0.3361, 0.5947, 0.3361, 0.5947, 0.3405, 0.5947, 0.3405, 0.6184, 0.3361, 0.6184, 0.4217, 0.5616, 0.4217, 0.5804, 0.4217, 0.5616, 0.3361, 0.6184, 0.3405, 0.6184, 0.3405, 0.6414, 0.3361, 0.6414, 0.3361, 0.6414, 0.3405, 0.6414, 0.3405, 0.6634, 0.3361, 0.6634, 0.3361, 0.6846, 0.3405, 0.6846, 0.3405, 0.7054, 0.3361, 0.7054, 0.3361, 0.7054, 0.3405, 0.7054, 0.3405, 0.726, 0.3361, 0.726, 0.3361, 0.726, 0.3405, 0.726, 0.3405, 0.7467, 0.3361, 0.7467, 0.3361, 0.6634, 0.3405, 0.6634, 0.3405, 0.6846, 0.3361, 0.6846, 0.3361, 0.5707, 0.3361, 0.5466, 0.3405, 0.5466, 0.3405, 0.5707, 0.3361, 0.5466, 0.3361, 0.5229, 0.3405, 0.5229, 0.3405, 0.5466, 0.3361, 0.5229, 0.3361, 0.4999, 0.3405, 0.4999, 0.3405, 0.5229, 0.3361, 0.4999, 0.3361, 0.4779, 0.3405, 0.4779, 0.3405, 0.4999, 0.3361, 0.4567, 0.3361, 0.4359, 0.3405, 0.4359, 0.3405, 0.4567, 0.3361, 0.4359, 0.3361, 0.4153, 0.3405, 0.4153, 0.3405, 0.4359, 0.3361, 0.4153, 0.3361, 0.3946, 0.3405, 0.3946, 0.3405, 0.4153, 0.3361, 0.4779, 0.3361, 0.4567, 0.3405, 0.4567, 0.3405, 0.4779, 0.3361, 0.2186, 0.3361, 0.1945, 0.3405, 0.1945, 0.3405, 0.2186, 0.3361, 0.1945, 0.3361, 0.1708, 0.3405, 0.1708, 0.3405, 0.1945, 0.3361, 0.1708, 0.3361, 0.1479, 0.3405, 0.1479, 0.3405, 0.1708, 0.3361, 0.1479, 0.3361, 0.1259, 0.3405, 0.1259, 0.3405, 0.1479, 0.3361, 0.1047, 0.3361, 0.08388, 0.3405, 0.08388, 0.3405, 0.1047, 0.3361, 0.08388, 0.3361, 0.06322, 0.3405, 0.06322, 0.3405, 0.08388, 0.3361, 0.06322, 0.3361, 0.04258, 0.3405, 0.04258, 0.3405, 0.06322, 0.3361, 0.1259, 0.3361, 0.1047, 0.3405, 0.1047, 0.3405, 0.1259, 0.3361, 0.2186, 0.3405, 0.2186, 0.3405, 0.2427, 0.3361, 0.2427, 0.3361, 0.2427, 0.3405, 0.2427, 0.3405, 0.2664, 0.3361, 0.2664, 0.3361, 0.2664, 0.3405, 0.2664, 0.3405, 0.2893, 0.3361, 0.2893, 0.3361, 0.2893, 0.3405, 0.2893, 0.3405, 0.3113, 0.3361, 0.3113, 0.3361, 0.3325, 0.3405, 0.3325, 0.3405, 0.3533, 0.3361, 0.3533, 0.3361, 0.3533, 0.3405, 0.3533, 0.3405, 0.374, 0.3361, 0.374, 0.3361, 0.374, 0.3405, 0.374, 0.3405, 0.3946, 0.3361, 0.3946, 0.3361, 0.3113, 0.3405, 0.3113, 0.3405, 0.3325, 0.3361, 0.3325, 0.3054, 0.7029, 0.3054, 0.681, 0.3129, 0.681, 0.3129, 0.7029, 0.315, 0.4399, 0.315, 0.4189, 0.3226, 0.4189, 0.3226, 0.4399, 0.315, 0.1246, 0.315, 0.103, 0.3226, 0.103, 0.3226, 0.1246, 0.3054, 0.1032, 0.3054, 0.08172, 0.3129, 0.08172, 0.3129, 0.1032, 0.315, 0.461, 0.315, 0.4399, 0.3226, 0.4399, 0.3226, 0.461, 0.315, 0.06089, 0.315, 0.0399, 0.3226, 0.0399, 0.3226, 0.06089, 0.3054, 0.1479, 0.3054, 0.1252, 0.3129, 0.1252, 0.3129, 0.1479, 0.315, 0.505, 0.315, 0.4826, 0.3226, 0.4826, 0.3226, 0.505, 0.315, 0.08189, 0.315, 0.06089, 0.3226, 0.06089, 0.3226, 0.08189, 0.3054, 0.1717, 0.3054, 0.1479, 0.3129, 0.1479, 0.3129, 0.1717, 0.315, 0.5283, 0.315, 0.505, 0.3226, 0.505, 0.3226, 0.5283, 0.315, 0.103, 0.315, 0.08189, 0.3226, 0.08189, 0.3226, 0.103, 0.3054, 0.1961, 0.3054, 0.1717, 0.3129, 0.1717, 0.3129, 0.1961, 0.315, 0.5524, 0.315, 0.5283, 0.3226, 0.5283, 0.3226, 0.5524, 0.315, 0.147, 0.315, 0.1246, 0.3226, 0.1246, 0.3226, 0.147, 0.3054, 0.221, 0.3054, 0.1961, 0.3129, 0.1961, 0.3129, 0.221, 0.315, 0.5769, 0.315, 0.5524, 0.3226, 0.5524, 0.3226, 0.5769, 0.3054, 0.4892, 0.3054, 0.4673, 0.3129, 0.4673, 0.3129, 0.4892, 0.315, 0.1703, 0.315, 0.147, 0.3226, 0.147, 0.3226, 0.1703, 0.3054, 0.4244, 0.3054, 0.4031, 0.3129, 0.4031, 0.3129, 0.4244, 0.315, 0.1944, 0.315, 0.1703, 0.3226, 0.1703, 0.3226, 0.1944, 0.3054, 0.4458, 0.3054, 0.4244, 0.3129, 0.4244, 0.3129, 0.4458, 0.315, 0.2189, 0.315, 0.1944, 0.3226, 0.1944, 0.3226, 0.2189, 0.3054, 0.4673, 0.3054, 0.4458, 0.3129, 0.4458, 0.3129, 0.4673, 0.315, 0.3347, 0.315, 0.3132, 0.3226, 0.3132, 0.3226, 0.3347, 0.3054, 0.512, 0.3054, 0.4892, 0.3129, 0.4892, 0.3129, 0.512, 0.315, 0.3979, 0.315, 0.3769, 0.3226, 0.3769, 0.3226, 0.3979, 0.3054, 0.5357, 0.3054, 0.512, 0.3129, 0.512, 0.3129, 0.5357, 0.315, 0.3769, 0.315, 0.3559, 0.3226, 0.3559, 0.3226, 0.3769, 0.3054, 0.5602, 0.3054, 0.5357, 0.3129, 0.5357, 0.3129, 0.5602, 0.315, 0.3559, 0.315, 0.3347, 0.3226, 0.3347, 0.3226, 0.3559, 0.3054, 0.5851, 0.3054, 0.5602, 0.3129, 0.5602, 0.3129, 0.5851, 0.315, 0.3132, 0.315, 0.2908, 0.3226, 0.2908, 0.3226, 0.3132, 0.3054, 0.08172, 0.3054, 0.06036, 0.3129, 0.06036, 0.3129, 0.08172, 0.315, 0.4189, 0.315, 0.3979, 0.3226, 0.3979, 0.3226, 0.4189, 0.315, 0.4826, 0.315, 0.461, 0.3226, 0.461, 0.3226, 0.4826, 0.3054, 0.06036, 0.3054, 0.03901, 0.3129, 0.03901, 0.3129, 0.06036, 0.315, 0.6014, 0.315, 0.5769, 0.3226, 0.5769, 0.3226, 0.6014, 0.3054, 0.1252, 0.3054, 0.1032, 0.3129, 0.1032, 0.3129, 0.1252, 0.315, 0.6255, 0.315, 0.6014, 0.3226, 0.6014, 0.3226, 0.6255, 0.3054, 0.2459, 0.3054, 0.221, 0.3129, 0.221, 0.3129, 0.2459, 0.3054, 0.2704, 0.3054, 0.2459, 0.3129, 0.2459, 0.3129, 0.2704, 0.315, 0.6488, 0.315, 0.6255, 0.3226, 0.6255, 0.3226, 0.6488, 0.3054, 0.2942, 0.3054, 0.2704, 0.3129, 0.2704, 0.3129, 0.2942, 0.3054, 0.61, 0.3054, 0.5851, 0.3129, 0.5851, 0.3129, 0.61, 0.315, 0.6712, 0.315, 0.6488, 0.3226, 0.6488, 0.3226, 0.6712, 0.3054, 0.3169, 0.3054, 0.2942, 0.3129, 0.2942, 0.3129, 0.3169, 0.3054, 0.6345, 0.3054, 0.61, 0.3129, 0.61, 0.3129, 0.6345, 0.315, 0.7139, 0.315, 0.6927, 0.3226, 0.6927, 0.3226, 0.7139, 0.3054, 0.3604, 0.3054, 0.3389, 0.3129, 0.3389, 0.3129, 0.3604, 0.3054, 0.6583, 0.3054, 0.6345, 0.3129, 0.6345, 0.3129, 0.6583, 0.315, 0.7349, 0.315, 0.7139, 0.3226, 0.7139, 0.3226, 0.7349, 0.3054, 0.3817, 0.3054, 0.3604, 0.3129, 0.3604, 0.3129, 0.3817, 0.3054, 0.681, 0.3054, 0.6583, 0.3129, 0.6583, 0.3129, 0.681, 0.315, 0.7559, 0.315, 0.7349, 0.3226, 0.7349, 0.3226, 0.7559, 0.3054, 0.4031, 0.3054, 0.3817, 0.3129, 0.3817, 0.3129, 0.4031, 0.3054, 0.7245, 0.3054, 0.7029, 0.3129, 0.7029, 0.3129, 0.7245, 0.315, 0.6927, 0.315, 0.6712, 0.3226, 0.6712, 0.3226, 0.6927, 0.3054, 0.3389, 0.3054, 0.3169, 0.3129, 0.3169, 0.3129, 0.3389, 0.315, 0.2434, 0.315, 0.2189, 0.3226, 0.2189, 0.3226, 0.2434, 0.3054, 0.7458, 0.3054, 0.7245, 0.3129, 0.7245, 0.3129, 0.7458, 0.315, 0.2675, 0.315, 0.2434, 0.3226, 0.2434, 0.3226, 0.2675, 0.3054, 0.7672, 0.3054, 0.7458, 0.3129, 0.7458, 0.3129, 0.7672, 0.4217, 0.5804, 0.4217, 0.6107, 0.4217, 0.5849, 0.5057, 0.6301, 0.4666, 0.6301, 0.4666, 0.6079, 0.5057, 0.6079, 0.4217, 0.6107, 0.4217, 0.6334, 0.4217, 0.6079, 0.5057, 0.6514, 0.4666, 0.6514, 0.4666, 0.6301, 0.5057, 0.6301, 0.4217, 0.6334, 0.4217, 0.6543, 0.4217, 0.6301, 0.5057, 0.6719, 0.4666, 0.6719, 0.4666, 0.6514, 0.5057, 0.6514, 0.4217, 0.6543, 0.4217, 0.674, 0.4217, 0.6514, 0.5057, 0.6921, 0.4666, 0.6921, 0.4666, 0.6719, 0.5057, 0.6719, 0.4217, 0.674, 0.4217, 0.6933, 0.4217, 0.6719, 0.5057, 0.7121, 0.4666, 0.7121, 0.4666, 0.6921, 0.5057, 0.6921, 0.4217, 0.6933, 0.4217, 0.7126, 0.4217, 0.6921, 0.5057, 0.7321, 0.4666, 0.7321, 0.4666, 0.7121, 0.5057, 0.7121, 0.4217, 0.7126, 0.4217, 0.7275, 0.4217, 0.7121, 0.5057, 0.07017, 0.4666, 0.07017, 0.4666, 0.05017, 0.5057, 0.05017, 0.4217, 0.05017, 0.4217, 0.06963, 0.4217, 0.05017, 0.5057, 0.09017, 0.4666, 0.09017, 0.4666, 0.07017, 0.5057, 0.07017, 0.4217, 0.06963, 0.4217, 0.08897, 0.4217, 0.07017, 0.5057, 0.1103, 0.4666, 0.1103, 0.4666, 0.09017, 0.5057, 0.09017, 0.4217, 0.08897, 0.4217, 0.1082, 0.4217, 0.09017, 0.5057, 0.1309, 0.4666, 0.1309, 0.4666, 0.1103, 0.5057, 0.1103, 0.4217, 0.1082, 0.4217, 0.1278, 0.4217, 0.1103, 0.5057, 0.1522, 0.4666, 0.1522, 0.4666, 0.1309, 0.5057, 0.1309, 0.4217, 0.1278, 0.4217, 0.1488, 0.4217, 0.1309, 0.5057, 0.1744, 0.4666, 0.1744, 0.4666, 0.1522, 0.5057, 0.1522, 0.4217, 0.1488, 0.4217, 0.1715, 0.4217, 0.1522, 0.5057, 0.1973, 0.4666, 0.1973, 0.4666, 0.1744, 0.5057, 0.1744, 0.4217, 0.1715, 0.4217, 0.1957, 0.4217, 0.1744, 0.5057, 0.2206, 0.4666, 0.2206, 0.4666, 0.1973, 0.5057, 0.1973, 0.4217, 0.1957, 0.4217, 0.2207, 0.4217, 0.1973, 0.5057, 0.244, 0.4666, 0.244, 0.4666, 0.2206, 0.5057, 0.2206, 0.4217, 0.2207, 0.4217, 0.2455, 0.4217, 0.2206, 0.5057, 0.2669, 0.4666, 0.2669, 0.4666, 0.244, 0.5057, 0.244, 0.4217, 0.2455, 0.4217, 0.2697, 0.4217, 0.244, 0.5057, 0.2891, 0.4666, 0.2891, 0.4666, 0.2669, 0.5057, 0.2669, 0.4217, 0.2697, 0.4217, 0.2924, 0.4217, 0.2669, 0.5057, 0.3105, 0.4666, 0.3105, 0.4666, 0.2891, 0.5057, 0.2891, 0.4217, 0.2924, 0.4217, 0.3134, 0.4217, 0.2891, 0.5057, 0.331, 0.4666, 0.331, 0.4666, 0.3105, 0.5057, 0.3105, 0.4217, 0.3134, 0.4217, 0.333, 0.4217, 0.3105, 0.5057, 0.3511, 0.4666, 0.3511, 0.4666, 0.331, 0.5057, 0.331, 0.4217, 0.333, 0.4217, 0.3523, 0.4217, 0.331, 0.5057, 0.3711, 0.4666, 0.3711, 0.4666, 0.3511, 0.5057, 0.3511, 0.4217, 0.3523, 0.4217, 0.3717, 0.4217, 0.3511, 0.5057, 0.3911, 0.4666, 0.3911, 0.4666, 0.3711, 0.5057, 0.3711, 0.4217, 0.3717, 0.4217, 0.3911, 0.4217, 0.3711, 0.5057, 0.4111, 0.4666, 0.4111, 0.4666, 0.3911, 0.5057, 0.3911, 0.4217, 0.3911, 0.4217, 0.4106, 0.4217, 0.3911, 0.5057, 0.4311, 0.4666, 0.4311, 0.4666, 0.4111, 0.5057, 0.4111, 0.4217, 0.4106, 0.4217, 0.4299, 0.4217, 0.4111, 0.5057, 0.4513, 0.4666, 0.4513, 0.4666, 0.4311, 0.5057, 0.4311, 0.4217, 0.4299, 0.4217, 0.4492, 0.4217, 0.4311, 0.5057, 0.4718, 0.4666, 0.4718, 0.4666, 0.4513, 0.5057, 0.4513, 0.4217, 0.4492, 0.4217, 0.4688, 0.4217, 0.4513, 0.5057, 0.4931, 0.4666, 0.4931, 0.4666, 0.4718, 0.5057, 0.4718, 0.4217, 0.4688, 0.4217, 0.4897, 0.4217, 0.4718, 0.5057, 0.5154, 0.4666, 0.5154, 0.4666, 0.4931, 0.5057, 0.4931, 0.4217, 0.4897, 0.4217, 0.5125, 0.4217, 0.4931, 0.5057, 0.5383, 0.4666, 0.5383, 0.4666, 0.5154, 0.5057, 0.5154, 0.4217, 0.5125, 0.4217, 0.5367, 0.4217, 0.5154, 0.5057, 0.5616, 0.4666, 0.5616, 0.4666, 0.5383, 0.5057, 0.5383, 0.4217, 0.5367, 0.4217, 0.5616, 0.4217, 0.5383, 0.4666, 0.5849, 0.4666, 0.5616, 0.5057, 0.5616, 0.5057, 0.5849, 0.2969, 0.6443, 0.2726, 0.6443, 0.2726, 0.6195, 0.2969, 0.6195, 0.2969, 0.6683, 0.2726, 0.6683, 0.2726, 0.6443, 0.2969, 0.6443, 0.2969, 0.6914, 0.2726, 0.6914, 0.2726, 0.6683, 0.2969, 0.6683, 0.2969, 0.7136, 0.2726, 0.7136, 0.2726, 0.6914, 0.2969, 0.6914, 0.2969, 0.7353, 0.2726, 0.7353, 0.2726, 0.7136, 0.2969, 0.7136, 0.2969, 0.757, 0.2726, 0.757, 0.2726, 0.7353, 0.2969, 0.7353, 0.2969, 0.7786, 0.2726, 0.7786, 0.2726, 0.757, 0.2969, 0.757, 0.2969, 0.06312, 0.2726, 0.06312, 0.2726, 0.04151, 0.2969, 0.04151, 0.2969, 0.08474, 0.2726, 0.08474, 0.2726, 0.06312, 0.2969, 0.06312, 0.2969, 0.1065, 0.2726, 0.1065, 0.2726, 0.08474, 0.2969, 0.08474, 0.2969, 0.1287, 0.2726, 0.1287, 0.2726, 0.1065, 0.2969, 0.1065, 0.2969, 0.1517, 0.2726, 0.1517, 0.2726, 0.1287, 0.2969, 0.1287, 0.2969, 0.1758, 0.2726, 0.1758, 0.2726, 0.1517, 0.2969, 0.1517, 0.2969, 0.2006, 0.2726, 0.2006, 0.2726, 0.1758, 0.2969, 0.1758, 0.2969, 0.2258, 0.2726, 0.2258, 0.2726, 0.2006, 0.2969, 0.2006, 0.2969, 0.251, 0.2726, 0.251, 0.2726, 0.2258, 0.2969, 0.2258, 0.2969, 0.2758, 0.2726, 0.2758, 0.2726, 0.251, 0.2969, 0.251, 0.2969, 0.2998, 0.2726, 0.2998, 0.2726, 0.2758, 0.2969, 0.2758, 0.2969, 0.3228, 0.2726, 0.3228, 0.2726, 0.2998, 0.2969, 0.2998, 0.2969, 0.345, 0.2726, 0.345, 0.2726, 0.3228, 0.2969, 0.3228, 0.2969, 0.3668, 0.2726, 0.3668, 0.2726, 0.345, 0.2969, 0.345, 0.2969, 0.3884, 0.2726, 0.3884, 0.2726, 0.3668, 0.2969, 0.3668, 0.2969, 0.41, 0.2726, 0.41, 0.2726, 0.3884, 0.2969, 0.3884, 0.2969, 0.4316, 0.2726, 0.4316, 0.2726, 0.41, 0.2969, 0.41, 0.2969, 0.4533, 0.2726, 0.4533, 0.2726, 0.4316, 0.2969, 0.4316, 0.2969, 0.475, 0.2726, 0.475, 0.2726, 0.4533, 0.2969, 0.4533, 0.2969, 0.4972, 0.2726, 0.4972, 0.2726, 0.475, 0.2969, 0.475, 0.2969, 0.5203, 0.2726, 0.5203, 0.2726, 0.4972, 0.2969, 0.4972, 0.2969, 0.5443, 0.2726, 0.5443, 0.2726, 0.5203, 0.2969, 0.5203, 0.2969, 0.5691, 0.2726, 0.5691, 0.2726, 0.5443, 0.2969, 0.5443, 0.2969, 0.5943, 0.2726, 0.5943, 0.2726, 0.5691, 0.2969, 0.5691, 0.2969, 0.6195, 0.2726, 0.6195, 0.2726, 0.5943, 0.2969, 0.5943, 0.1273, 0.4975, 0.1394, 0.4975, 0.1394, 0.5261, 0.1273, 0.5261, 0.1391, 0.4768, 0.1803, 0.4768, 0.1803, 0.5016, 0.1391, 0.5016, 0.5057, 0.6079, 0.4666, 0.6079, 0.4666, 0.5849, 0.5057, 0.5849, 0.2449, 0.7119, 0.1954, 0.7119, 0.1954, 0.6832, 0.2449, 0.6832, 0.2449, 0.6832, 0.1954, 0.6832, 0.1954, 0.654, 0.2449, 0.654, 0.2449, 0.654, 0.1954, 0.654, 0.1954, 0.6248, 0.2449, 0.6248, 0.2449, 0.6248, 0.1954, 0.6248, 0.1954, 0.5961, 0.2449, 0.5961, 0.2449, 0.5961, 0.1954, 0.5961, 0.1954, 0.5683, 0.2449, 0.5683, 0.2449, 0.5683, 0.1954, 0.5683, 0.1954, 0.5416, 0.2449, 0.5416, 0.2449, 0.5416, 0.1954, 0.5416, 0.1954, 0.5159, 0.2449, 0.5159, 0.2449, 0.5159, 0.1954, 0.5159, 0.1954, 0.4907, 0.2449, 0.4907, 0.2449, 0.4907, 0.1954, 0.4907, 0.1954, 0.4656, 0.2449, 0.4656, 0.2449, 0.4656, 0.1954, 0.4656, 0.1954, 0.4406, 0.2449, 0.4406, 0.2449, 0.4406, 0.1954, 0.4406, 0.1954, 0.4156, 0.2449, 0.4156, 0.2449, 0.4156, 0.1954, 0.4156, 0.1954, 0.3905, 0.2449, 0.3905, 0.2449, 0.3905, 0.1954, 0.3905, 0.1954, 0.3653, 0.2449, 0.3653, 0.2449, 0.3653, 0.1954, 0.3653, 0.1954, 0.3396, 0.2449, 0.3396, 0.2449, 0.3396, 0.1954, 0.3396, 0.1954, 0.3129, 0.2449, 0.3129, 0.2449, 0.3129, 0.1954, 0.3129, 0.1954, 0.2851, 0.2449, 0.2851, 0.2449, 0.2851, 0.1954, 0.2851, 0.1954, 0.2564, 0.2449, 0.2564, 0.2449, 0.2564, 0.1954, 0.2564, 0.1954, 0.2272, 0.2449, 0.2272, 0.2449, 0.2272, 0.1954, 0.2272, 0.1954, 0.198, 0.2449, 0.198, 0.2449, 0.198, 0.1954, 0.198, 0.1954, 0.1693, 0.2449, 0.1693, 0.2449, 0.1693, 0.1954, 0.1693, 0.1954, 0.1415, 0.2449, 0.1415, 0.2449, 0.1415, 0.1954, 0.1415, 0.1954, 0.1148, 0.2449, 0.1148, 0.2449, 0.1148, 0.1954, 0.1148, 0.1954, 0.08909, 0.2449, 0.08909, 0.2449, 0.08909, 0.1954, 0.08909, 0.1954, 0.06386, 0.2449, 0.06386, 0.2449, 0.06386, 0.1954, 0.06386, 0.1954, 0.03883, 0.2449, 0.03883, 0.2449, 0.03883, 0.1954, 0.03883, 0.1954, 0.0138, 0.2449, 0.0138, 0.2449, 0.8674, 0.1954, 0.8674, 0.1954, 0.8424, 0.2449, 0.8424, 0.2449, 0.8424, 0.1954, 0.8424, 0.1954, 0.8174, 0.2449, 0.8174, 0.2449, 0.8174, 0.1954, 0.8174, 0.1954, 0.7921, 0.2449, 0.7921, 0.2449, 0.7921, 0.1954, 0.7921, 0.1954, 0.7664, 0.2449, 0.7664, 0.2449, 0.7664, 0.1954, 0.7664, 0.1954, 0.7398, 0.2449, 0.7398, 0.2449, 0.7398, 0.1954, 0.7398, 0.1954, 0.7119, 0.2449, 0.7119, 0.4666, 0.6514, 0.4301, 0.6514, 0.4303, 0.6301, 0.4666, 0.6301, 0.4666, 0.1522, 0.4303, 0.1522, 0.4301, 0.1309, 0.4666, 0.1309, 0.4666, 0.3511, 0.4297, 0.3511, 0.4299, 0.331, 0.4666, 0.331, 0.4666, 0.5383, 0.4308, 0.5383, 0.4306, 0.5154, 0.4666, 0.5154, 0.4666, 0.07017, 0.4296, 0.07017, 0.4296, 0.05017, 0.4666, 0.05017, 0.4666, 0.2669, 0.4306, 0.2669, 0.4308, 0.244, 0.4666, 0.244, 0.4666, 0.4513, 0.4299, 0.4513, 0.4297, 0.4311, 0.4666, 0.4311, 0.4666, 0.6719, 0.4299, 0.6719, 0.4301, 0.6514, 0.4666, 0.6514, 0.4666, 0.1744, 0.4306, 0.1744, 0.4303, 0.1522, 0.4666, 0.1522, 0.4666, 0.3711, 0.4296, 0.3711, 0.4297, 0.3511, 0.4666, 0.3511, 0.4666, 0.5616, 0.4308, 0.5616, 0.4308, 0.5383, 0.4666, 0.5383, 0.4666, 0.09017, 0.4297, 0.09017, 0.4296, 0.07017, 0.4666, 0.07017, 0.4666, 0.2891, 0.4303, 0.2891, 0.4306, 0.2669, 0.4666, 0.2669, 0.4666, 0.4718, 0.4301, 0.4718, 0.4299, 0.4513, 0.4666, 0.4513, 0.4666, 0.6921, 0.4297, 0.6921, 0.4299, 0.6719, 0.4666, 0.6719, 0.4666, 0.1973, 0.4308, 0.1973, 0.4306, 0.1744, 0.4666, 0.1744, 0.4666, 0.3911, 0.4296, 0.3911, 0.4296, 0.3711, 0.4666, 0.3711, 0.4666, 0.1103, 0.4299, 0.1103, 0.4297, 0.09017, 0.4666, 0.09017, 0.4666, 0.3105, 0.4301, 0.3105, 0.4303, 0.2891, 0.4666, 0.2891, 0.4666, 0.4931, 0.4303, 0.4931, 0.4301, 0.4718, 0.4666, 0.4718, 0.4666, 0.6301, 0.4303, 0.6301, 0.4306, 0.6079, 0.4666, 0.6079, 0.4666, 0.7121, 0.4296, 0.7121, 0.4297, 0.6921, 0.4666, 0.6921, 0.4666, 0.2206, 0.4308, 0.2206, 0.4308, 0.1973, 0.4666, 0.1973, 0.4666, 0.4111, 0.4296, 0.4111, 0.4296, 0.3911, 0.4666, 0.3911, 0.4666, 0.5849, 0.4308, 0.5849, 0.4308, 0.5616, 0.4666, 0.5616, 0.4666, 0.1309, 0.4301, 0.1309, 0.4299, 0.1103, 0.4666, 0.1103, 0.4666, 0.331, 0.4299, 0.331, 0.4301, 0.3105, 0.4666, 0.3105, 0.4666, 0.5154, 0.4306, 0.5154, 0.4303, 0.4931, 0.4666, 0.4931, 0.4666, 0.7321, 0.4296, 0.7321, 0.4296, 0.7121, 0.4666, 0.7121, 0.4666, 0.244, 0.4308, 0.244, 0.4308, 0.2206, 0.4666, 0.2206, 0.4666, 0.4311, 0.4297, 0.4311, 0.4296, 0.4111, 0.4666, 0.4111, 0.4217, 0.6057, 0.4217, 0.5849, 0.4217, 0.5849, 0.4217, 0.6072, 0.4217, 0.6072, 0.4217, 0.5849, 0.4308, 0.5849, 0.4306, 0.6079, 0.4217, 0.628, 0.4217, 0.6079, 0.4217, 0.6079, 0.4217, 0.6294, 0.4217, 0.6294, 0.4217, 0.6079, 0.4306, 0.6079, 0.4303, 0.6301, 0.4217, 0.6494, 0.4217, 0.6301, 0.4217, 0.6301, 0.4217, 0.6507, 0.4217, 0.6507, 0.4217, 0.6301, 0.4303, 0.6301, 0.4301, 0.6514, 0.4217, 0.6701, 0.4217, 0.6514, 0.4217, 0.6514, 0.4217, 0.6713, 0.4217, 0.6713, 0.4217, 0.6514, 0.4301, 0.6514, 0.4299, 0.6719, 0.4217, 0.6903, 0.4217, 0.6719, 0.4217, 0.672, 0.4217, 0.6916, 0.4217, 0.6916, 0.4217, 0.672, 0.4299, 0.6719, 0.4297, 0.6921, 0.4217, 0.7103, 0.4217, 0.6921, 0.4217, 0.6922, 0.4217, 0.7117, 0.4217, 0.7117, 0.4217, 0.6922, 0.4297, 0.6921, 0.4296, 0.7121, 0.4217, 0.7303, 0.4217, 0.7121, 0.4217, 0.7123, 0.4217, 0.7318, 0.4217, 0.7318, 0.4217, 0.7123, 0.4296, 0.7121, 0.4296, 0.7321, 0.4217, 0.06836, 0.4217, 0.05017, 0.4217, 0.05043, 0.4217, 0.06993, 0.4217, 0.06993, 0.4217, 0.05043, 0.4296, 0.05017, 0.4296, 0.07017, 0.4217, 0.08835, 0.4217, 0.07017, 0.4217, 0.07051, 0.4217, 0.09001, 0.4217, 0.09001, 0.4217, 0.07051, 0.4296, 0.07017, 0.4297, 0.09017, 0.4217, 0.1085, 0.4217, 0.09017, 0.4217, 0.09061, 0.4217, 0.1103, 0.4217, 0.1103, 0.4217, 0.09061, 0.4297, 0.09017, 0.4299, 0.1103, 0.4217, 0.1289, 0.4217, 0.1103, 0.4217, 0.1109, 0.4217, 0.1309, 0.4217, 0.1309, 0.4217, 0.1109, 0.4299, 0.1103, 0.4301, 0.1309, 0.4217, 0.1502, 0.4217, 0.1309, 0.4217, 0.1316, 0.4217, 0.1522, 0.4217, 0.1522, 0.4217, 0.1316, 0.4301, 0.1309, 0.4303, 0.1522, 0.4217, 0.1723, 0.4217, 0.1522, 0.4217, 0.1529, 0.4217, 0.1744, 0.4217, 0.1744, 0.4217, 0.1529, 0.4303, 0.1522, 0.4306, 0.1744, 0.4217, 0.1951, 0.4217, 0.1744, 0.4217, 0.175, 0.4217, 0.1973, 0.4217, 0.1973, 0.4217, 0.175, 0.4306, 0.1744, 0.4308, 0.1973, 0.4217, 0.2184, 0.4217, 0.1973, 0.4217, 0.1978, 0.4217, 0.2205, 0.4217, 0.2205, 0.4217, 0.1978, 0.4308, 0.1973, 0.4308, 0.2206, 0.4217, 0.2417, 0.4217, 0.2206, 0.4217, 0.2209, 0.4217, 0.2435, 0.4217, 0.2435, 0.4217, 0.2209, 0.4308, 0.2206, 0.4308, 0.244, 0.4217, 0.2647, 0.4217, 0.244, 0.4217, 0.244, 0.4217, 0.2663, 0.4217, 0.2663, 0.4217, 0.244, 0.4308, 0.244, 0.4306, 0.2669, 0.4217, 0.2871, 0.4217, 0.2669, 0.4217, 0.2669, 0.4217, 0.2884, 0.4217, 0.2884, 0.4217, 0.2669, 0.4306, 0.2669, 0.4303, 0.2891, 0.4217, 0.3085, 0.4217, 0.2891, 0.4217, 0.2891, 0.4217, 0.3098, 0.4217, 0.3098, 0.4217, 0.2891, 0.4303, 0.2891, 0.4301, 0.3105, 0.4217, 0.3291, 0.4217, 0.3105, 0.4217, 0.3105, 0.4217, 0.3304, 0.4217, 0.3304, 0.4217, 0.3105, 0.4301, 0.3105, 0.4299, 0.331, 0.4217, 0.3493, 0.4217, 0.331, 0.4217, 0.3311, 0.4217, 0.3507, 0.4217, 0.3507, 0.4217, 0.3311, 0.4299, 0.331, 0.4297, 0.3511, 0.4217, 0.3693, 0.4217, 0.3511, 0.4217, 0.3513, 0.4217, 0.3708, 0.4217, 0.3708, 0.4217, 0.3513, 0.4297, 0.3511, 0.4296, 0.3711, 0.4217, 0.3893, 0.4217, 0.3711, 0.4217, 0.3714, 0.4217, 0.3909, 0.4217, 0.3909, 0.4217, 0.3714, 0.4296, 0.3711, 0.4296, 0.3911, 0.4217, 0.4093, 0.4217, 0.3911, 0.4217, 0.3914, 0.4217, 0.4109, 0.4217, 0.4109, 0.4217, 0.3914, 0.4296, 0.3911, 0.4296, 0.4111, 0.4217, 0.4293, 0.4217, 0.4111, 0.4217, 0.4115, 0.4217, 0.431, 0.4217, 0.431, 0.4217, 0.4115, 0.4296, 0.4111, 0.4297, 0.4311, 0.4217, 0.4494, 0.4217, 0.4311, 0.4217, 0.4316, 0.4217, 0.4512, 0.4217, 0.4512, 0.4217, 0.4316, 0.4297, 0.4311, 0.4299, 0.4513, 0.4217, 0.4699, 0.4217, 0.4513, 0.4217, 0.4519, 0.4217, 0.4718, 0.4217, 0.4718, 0.4217, 0.4519, 0.4299, 0.4513, 0.4301, 0.4718, 0.4217, 0.4911, 0.4217, 0.4718, 0.4217, 0.4725, 0.4217, 0.4931, 0.4217, 0.4931, 0.4217, 0.4725, 0.4301, 0.4718, 0.4303, 0.4931, 0.4217, 0.5132, 0.4217, 0.4931, 0.4217, 0.4938, 0.4217, 0.5154, 0.4217, 0.5154, 0.4217, 0.4938, 0.4303, 0.4931, 0.4306, 0.5154, 0.4217, 0.5361, 0.4217, 0.5154, 0.4217, 0.5159, 0.4217, 0.5383, 0.4217, 0.5383, 0.4217, 0.5159, 0.4306, 0.5154, 0.4308, 0.5383, 0.4217, 0.5594, 0.4217, 0.5383, 0.4217, 0.5387, 0.4217, 0.5614, 0.4217, 0.5614, 0.4217, 0.5387, 0.4308, 0.5383, 0.4308, 0.5616, 0.4217, 0.5827, 0.4217, 0.5616, 0.4217, 0.5618, 0.4217, 0.5845, 0.4217, 0.5845, 0.4217, 0.5618, 0.4308, 0.5616, 0.4308, 0.5849, 0.4666, 0.6079, 0.4306, 0.6079, 0.4308, 0.5849, 0.4666, 0.5849, 0.4217, 0.6107, 0.4217, 0.5804, 0.4217, 0.5849, 0.4217, 0.6057, 0.4217, 0.6334, 0.4217, 0.6107, 0.4217, 0.6079, 0.4217, 0.628, 0.4217, 0.6543, 0.4217, 0.6334, 0.4217, 0.6301, 0.4217, 0.6494, 0.4217, 0.674, 0.4217, 0.6543, 0.4217, 0.6514, 0.4217, 0.6701, 0.4217, 0.6933, 0.4217, 0.674, 0.4217, 0.6719, 0.4217, 0.6903, 0.4217, 0.7126, 0.4217, 0.6933, 0.4217, 0.6921, 0.4217, 0.7103, 0.4217, 0.7275, 0.4217, 0.7126, 0.4217, 0.7121, 0.4217, 0.7303, 0.4217, 0.06963, 0.4217, 0.05017, 0.4217, 0.05017, 0.4217, 0.06836, 0.4217, 0.08897, 0.4217, 0.06963, 0.4217, 0.07017, 0.4217, 0.08835, 0.4217, 0.1082, 0.4217, 0.08897, 0.4217, 0.09017, 0.4217, 0.1085, 0.4217, 0.1278, 0.4217, 0.1082, 0.4217, 0.1103, 0.4217, 0.1289, 0.4217, 0.1488, 0.4217, 0.1278, 0.4217, 0.1309, 0.4217, 0.1502, 0.4217, 0.1715, 0.4217, 0.1488, 0.4217, 0.1522, 0.4217, 0.1723, 0.4217, 0.1957, 0.4217, 0.1715, 0.4217, 0.1744, 0.4217, 0.1951, 0.4217, 0.2207, 0.4217, 0.1957, 0.4217, 0.1973, 0.4217, 0.2184, 0.4217, 0.2455, 0.4217, 0.2207, 0.4217, 0.2206, 0.4217, 0.2417, 0.4217, 0.2697, 0.4217, 0.2455, 0.4217, 0.244, 0.4217, 0.2647, 0.4217, 0.2924, 0.4217, 0.2697, 0.4217, 0.2669, 0.4217, 0.2871, 0.4217, 0.3134, 0.4217, 0.2924, 0.4217, 0.2891, 0.4217, 0.3085, 0.4217, 0.333, 0.4217, 0.3134, 0.4217, 0.3105, 0.4217, 0.3291, 0.4217, 0.3523, 0.4217, 0.333, 0.4217, 0.331, 0.4217, 0.3493, 0.4217, 0.3717, 0.4217, 0.3523, 0.4217, 0.3511, 0.4217, 0.3693, 0.4217, 0.3911, 0.4217, 0.3717, 0.4217, 0.3711, 0.4217, 0.3893, 0.4217, 0.4106, 0.4217, 0.3911, 0.4217, 0.3911, 0.4217, 0.4093, 0.4217, 0.4299, 0.4217, 0.4106, 0.4217, 0.4111, 0.4217, 0.4293, 0.4217, 0.4492, 0.4217, 0.4299, 0.4217, 0.4311, 0.4217, 0.4494, 0.4217, 0.4688, 0.4217, 0.4492, 0.4217, 0.4513, 0.4217, 0.4699, 0.4217, 0.4897, 0.4217, 0.4688, 0.4217, 0.4718, 0.4217, 0.4911, 0.4217, 0.5125, 0.4217, 0.4897, 0.4217, 0.4931, 0.4217, 0.5132, 0.4217, 0.5367, 0.4217, 0.5125, 0.4217, 0.5154, 0.4217, 0.5361, 0.4217, 0.5616, 0.4217, 0.5367, 0.4217, 0.5383, 0.4217, 0.5594, 0.4217, 0.5804, 0.4217, 0.5616, 0.4217, 0.5616, 0.4217, 0.5827, 0.1954, 0.5961, 0.1954, 0.6248, 0.1954, 0.6248, 0.1954, 0.5961, 0.1954, 0.4656, 0.1954, 0.4907, 0.1954, 0.4907, 0.1954, 0.4656, 0.1954, 0.8174, 0.1954, 0.8424, 0.1954, 0.8424, 0.1954, 0.8174, 0.1954, 0.654, 0.1954, 0.6832, 0.1954, 0.6832, 0.1954, 0.654, 0.1954, 0.3396, 0.1954, 0.3653, 0.1954, 0.3653, 0.1954, 0.3396, 0.1954, 0.7398, 0.1954, 0.7664, 0.1954, 0.7664, 0.1954, 0.7398, 0.1954, 0.7664, 0.1954, 0.7921, 0.1954, 0.7921, 0.1954, 0.7664, 0.1954, 0.08909, 0.1954, 0.1148, 0.1954, 0.1148, 0.1954, 0.08909, 0.1954, 0.2851, 0.1954, 0.3129, 0.1954, 0.3129, 0.1954, 0.2851, 0.1954, 0.6832, 0.1954, 0.7119, 0.1954, 0.7119, 0.1954, 0.6832, 0.1954, 0.1415, 0.1954, 0.1693, 0.1954, 0.1693, 0.1954, 0.1415, 0.1954, 0.5159, 0.1954, 0.5416, 0.1954, 0.5416, 0.1954, 0.5159, 0.1954, 0.7921, 0.1954, 0.8174, 0.1954, 0.8174, 0.1954, 0.7921, 0.1954, 0.1148, 0.1954, 0.1415, 0.1954, 0.1415, 0.1954, 0.1148, 0.1954, 0.2272, 0.1954, 0.2564, 0.1954, 0.2564, 0.1954, 0.2272, 0.1954, 0.8424, 0.1954, 0.8674, 0.1954, 0.8674, 0.1954, 0.8424, 0.1954, 0.06386, 0.1954, 0.08909, 0.1954, 0.08909, 0.1954, 0.06386, 0.1954, 0.198, 0.1954, 0.2272, 0.1954, 0.2272, 0.1954, 0.198, 0.1954, 0.5416, 0.1954, 0.5683, 0.1954, 0.5683, 0.1954, 0.5416, 0.1954, 0.0138, 0.1954, 0.03883, 0.1954, 0.03883, 0.1954, 0.0138, 0.1954, 0.1693, 0.1954, 0.198, 0.1954, 0.198, 0.1954, 0.1693, 0.1954, 0.7119, 0.1954, 0.7398, 0.1954, 0.7398, 0.1954, 0.7119, 0.1954, 0.4156, 0.1954, 0.4406, 0.1954, 0.4406, 0.1954, 0.4156, 0.1954, 0.5683, 0.1954, 0.5961, 0.1954, 0.5961, 0.1954, 0.5683, 0.1954, 0.2564, 0.1954, 0.2851, 0.1954, 0.2851, 0.1954, 0.2564, 0.1954, 0.03883, 0.1954, 0.06386, 0.1954, 0.06386, 0.1954, 0.03883, 0.1954, 0.3653, 0.1954, 0.3905, 0.1954, 0.3905, 0.1954, 0.3653, 0.1954, 0.6248, 0.1954, 0.654, 0.1954, 0.654, 0.1954, 0.6248, 0.1954, 0.3905, 0.1954, 0.4156, 0.1954, 0.4156, 0.1954, 0.3905, 0.1954, 0.4907, 0.1954, 0.5159, 0.1954, 0.5159, 0.1954, 0.4907, 0.1954, 0.3129, 0.1954, 0.3396, 0.1954, 0.3396, 0.1954, 0.3129, 0.1954, 0.4406, 0.1954, 0.4656, 0.1954, 0.4656, 0.1954, 0.4406, 0.1954, 0.7257, 0.1954, 0.748, 0.1954, 0.4516, 0.1954, 0.748, 0.1954, 0.769, 0.1954, 0.4516, 0.1954, 0.769, 0.1954, 0.7909, 0.1954, 0.4516, 0.1954, 0.7909, 0.1954, 0.8121, 0.1954, 0.4516, 0.1954, 0.8121, 0.1954, 0.09354, 0.1954, 0.4516, 0.1954, 0.09354, 0.1954, 0.1146, 0.1954, 0.4516, 0.1954, 0.1146, 0.1954, 0.1362, 0.1954, 0.4516, 0.1954, 0.1362, 0.1954, 0.1602, 0.1954, 0.4516, 0.1954, 0.1602, 0.1954, 0.1827, 0.1954, 0.4516, 0.1954, 0.1827, 0.1954, 0.2086, 0.1954, 0.4516, 0.1954, 0.2086, 0.1954, 0.2353, 0.1954, 0.4516, 0.1954, 0.2353, 0.1954, 0.2622, 0.1954, 0.4516, 0.1954, 0.2622, 0.1954, 0.2882, 0.1954, 0.4516, 0.1954, 0.2882, 0.1954, 0.3138, 0.1954, 0.4516, 0.1954, 0.3138, 0.1954, 0.3365, 0.1954, 0.4516, 0.1954, 0.3365, 0.1954, 0.3583, 0.1954, 0.4516, 0.1954, 0.3583, 0.1954, 0.3795, 0.1954, 0.4516, 0.1954, 0.3795, 0.1954, 0.3999, 0.1954, 0.4516, 0.1954, 0.3999, 0.1954, 0.4209, 0.1954, 0.4516, 0.1954, 0.4209, 0.1954, 0.4421, 0.1954, 0.4516, 0.1954, 0.4421, 0.1954, 0.4632, 0.1954, 0.4516, 0.1954, 0.4632, 0.1954, 0.4843, 0.1954, 0.4516, 0.1954, 0.4843, 0.1954, 0.5051, 0.1954, 0.4516, 0.1954, 0.5051, 0.1954, 0.5254, 0.1954, 0.4516, 0.1954, 0.5254, 0.1954, 0.5479, 0.1954, 0.4516, 0.1954, 0.5479, 0.1954, 0.5714, 0.1954, 0.4516, 0.1954, 0.5714, 0.1954, 0.596, 0.1954, 0.4516, 0.1954, 0.596, 0.1954, 0.6224, 0.1954, 0.4516, 0.1954, 0.6224, 0.1954, 0.6493, 0.1954, 0.4516, 0.1954, 0.6493, 0.1954, 0.675, 0.1954, 0.4516, 0.1954, 0.675, 0.1954, 0.7002, 0.1954, 0.4516, 0.1954, 0.7002, 0.1954, 0.7257, 0.1954, 0.4516, 0.1954, 0.7257, 0.1954, 0.7002, 0.1954, 0.7398, 0.1954, 0.7664, 0.1954, 0.3365, 0.1954, 0.3138, 0.1954, 0.2851, 0.1954, 0.3129, 0.1954, 0.5254, 0.1954, 0.5051, 0.1954, 0.5159, 0.1954, 0.5416, 0.1954, 0.2882, 0.1954, 0.2622, 0.1954, 0.2272, 0.1954, 0.2564, 0.1954, 0.2622, 0.1954, 0.2353, 0.1954, 0.198, 0.1954, 0.2272, 0.1954, 0.2353, 0.1954, 0.2086, 0.1954, 0.1693, 0.1954, 0.198, 0.1954, 0.4421, 0.1954, 0.4209, 0.1954, 0.4156, 0.1954, 0.4406, 0.1954, 0.3138, 0.1954, 0.2882, 0.1954, 0.2564, 0.1954, 0.2851, 0.1954, 0.3999, 0.1954, 0.3795, 0.1954, 0.3653, 0.1954, 0.3905, 0.1954, 0.4209, 0.1954, 0.3999, 0.1954, 0.3905, 0.1954, 0.4156, 0.1954, 0.3583, 0.1954, 0.3365, 0.1954, 0.3129, 0.1954, 0.3396, 0.1954, 0.596, 0.1954, 0.5714, 0.1954, 0.5961, 0.1954, 0.6248, 0.1954, 0.7909, 0.1954, 0.769, 0.1954, 0.8174, 0.1954, 0.8424, 0.1954, 0.3795, 0.1954, 0.3583, 0.1954, 0.3396, 0.1954, 0.3653, 0.1954, 0.1602, 0.1954, 0.1362, 0.1954, 0.08909, 0.1954, 0.1148, 0.1954, 0.2086, 0.1954, 0.1827, 0.1954, 0.1415, 0.1954, 0.1693, 0.1954, 0.1827, 0.1954, 0.1602, 0.1954, 0.1148, 0.1954, 0.1415, 0.1954, 0.1362, 0.1954, 0.1146, 0.1954, 0.06386, 0.1954, 0.08909, 0.1954, 0.09354, 0.1954, 0.8121, 0.1954, 0.8674, 0.1954, 0.03883, 0.1954, 0.7002, 0.1954, 0.675, 0.1954, 0.7119, 0.1954, 0.7398, 0.1954, 0.5714, 0.1954, 0.5479, 0.1954, 0.5683, 0.1954, 0.5961, 0.1954, 0.1146, 0.1954, 0.09354, 0.1954, 0.03883, 0.1954, 0.06386, 0.1954, 0.6224, 0.1954, 0.596, 0.1954, 0.6248, 0.1954, 0.654, 0.1954, 0.5051, 0.1954, 0.4843, 0.1954, 0.4907, 0.1954, 0.5159, 0.1954, 0.4632, 0.1954, 0.4421, 0.1954, 0.4406, 0.1954, 0.4656, 0.1954, 0.4843, 0.1954, 0.4632, 0.1954, 0.4656, 0.1954, 0.4907, 0.1954, 0.6493, 0.1954, 0.6224, 0.1954, 0.654, 0.1954, 0.6832, 0.1954, 0.748, 0.1954, 0.7257, 0.1954, 0.7664, 0.1954, 0.7921, 0.1954, 0.675, 0.1954, 0.6493, 0.1954, 0.6832, 0.1954, 0.7119, 0.1954, 0.769, 0.1954, 0.748, 0.1954, 0.7921, 0.1954, 0.8174, 0.1954, 0.8121, 0.1954, 0.7909, 0.1954, 0.8424, 0.1954, 0.8674, 0.1954, 0.5479, 0.1954, 0.5254, 0.1954, 0.5416, 0.1954, 0.5683])
me_attire_hat_hattopsmall_highpoly.materials.append(None)
me_attire_hat_hattopsmall_highpoly.update()

# ---- objects
ob_attire_hat_hattopsmall_highpoly = bpy.data.objects.new('Attire_Hat_HatTopSmall_HIGHPOLY', me_attire_hat_hattopsmall_highpoly)

# ---- transforms, parenting, visibility, modifiers, constraints
ob_attire_hat_hattopsmall_highpoly.location = (0.0, 0.0, 0.0)
_m = ob_attire_hat_hattopsmall_highpoly.modifiers.new('Bevel', 'BEVEL')
_m.width = 0.001
_m.width_pct = 0.001
_m.limit_method = 'WEIGHT'
_m.offset_type = 'WIDTH'
_m = ob_attire_hat_hattopsmall_highpoly.modifiers.new('Subdivision', 'SUBSURF')
_m.levels = 3
_m.render_levels = 3

# ---- collection membership
scene.collection.objects.link(ob_attire_hat_hattopsmall_highpoly)

# ---- scene / render settings (as saved in the file)
scene.frame_start = 1; scene.frame_end = 250; scene.frame_set(1)
scene.render.engine = 'BLENDER_EEVEE_NEXT'
scene.eevee.ray_tracing_options.trace_max_roughness = 0.0
bpy.context.view_layer.update()

# ---- added for rendering (the .blend has no active camera and no usable light): camera, sun
cam_auto = bpy.data.cameras.new('AutoCamera')
cam_auto.lens = 50.0
cam_auto.sensor_width = 36.0
cam_auto.clip_end = 1000.0
ob_auto_camera = bpy.data.objects.new('AutoCamera', cam_auto)
scene.collection.objects.link(ob_auto_camera)
ob_auto_camera.location = (0.363744, -0.436493, 0.359361)
ob_auto_camera.rotation_euler = (1.09748, -7.21219e-08, 0.694738)
scene.camera = ob_auto_camera
light_auto_sun = bpy.data.lights.new('AutoSun', 'SUN')
light_auto_sun.energy = 3.0
light_auto_sun.angle = 0.0523599
ob_auto_sun = bpy.data.objects.new('AutoSun', light_auto_sun)
scene.collection.objects.link(ob_auto_sun)
ob_auto_sun.rotation_euler = (0.872665, 0.174533, 0.523599)
bpy.context.view_layer.update()
